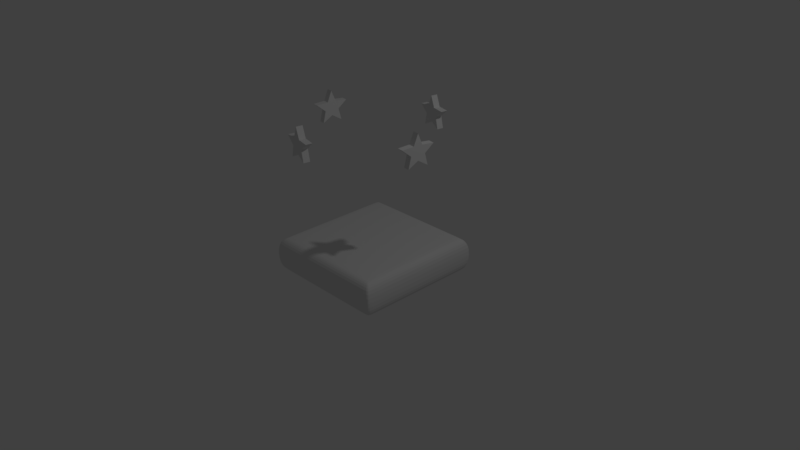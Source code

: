 # Source: Stars.blend  (saved by Blender 2.77.0; exported with 4.5.12 LTS)
import bpy
from mathutils import Matrix  # noqa: F401  (used for matrix-valued properties, if any)

bpy.ops.wm.read_factory_settings(use_empty=True)
scene = bpy.context.scene
scene.name = 'Scene'

# ---- collections
col_collection_1 = bpy.data.collections.new('Collection 1'); scene.collection.children.link(col_collection_1)

# ---- materials (node trees are filled in below, after node groups)
mat_material_001 = bpy.data.materials.new('Material.001')
mat_material_001.alpha_threshold = 0.0
mat_material_001.use_transparent_shadow = False
mat_material_001.roughness = 0.5
mat_material_001.line_color = (0.0, 0.0, 0.0, 1.0)

# ---- material node trees

# ---- world
world_world = bpy.data.worlds.new('World'); scene.world = world_world
world_world.color = (0.05088, 0.05088, 0.05088)
world_world.use_sun_shadow = False
world_world.sun_shadow_jitter_overblur = 0.0
world_world.cycles.sampling_method = 'MANUAL'

# ---- cameras
cam_camera = bpy.data.cameras.new('Camera')
cam_camera.clip_end = 100.0
cam_camera.lens = 35.0
cam_camera.sensor_width = 32.0
cam_camera.sensor_height = 18.0
cam_camera.ortho_scale = 7.314
cam_camera.dof.focus_distance = 0.0
cam_camera.dof.aperture_fstop = 128.0

# ---- lights
light_lamp = bpy.data.lights.new('Lamp', 'POINT')
light_lamp.transmission_factor = 0.0
light_lamp.cutoff_distance = 30.0
light_lamp.energy = 100.0
light_lamp.shadow_buffer_clip_start = 1.001
light_lamp.shadow_soft_size = 0.1
light_lamp.shadow_maximum_resolution = 0.006
light_lamp.use_absolute_resolution = True

# ---- meshes
me_circle = bpy.data.meshes.new('Circle')
me_circle.from_pydata([(-0.64, -0.6399, -0.6515), (-0.7328, -0.5472, -0.7325), (-0.7069, -0.573, -0.5827), (-0.7901, -0.4899, -0.4829), (-0.6814, -0.5986, -0.4714), (-0.64, -0.6399, -0.3287), (-0.5986, -0.6813, -0.4714), (-0.4899, -0.79, -0.4829), (-0.573, -0.7069, -0.5827), (-0.5472, -0.7327, -0.7325), (-0.64, -0.6399, -0.5519), (-0.6339, -0.7678, -0.5827), (-0.5508, -0.8509, -0.4829), (-0.6595, -0.7422, -0.4714), (-0.7009, -0.7008, -0.3287), (-0.7423, -0.6595, -0.4714), (-0.851, -0.5508, -0.4829), (-0.7678, -0.6339, -0.5827), (-0.7937, -0.6081, -0.7325), (-0.7009, -0.7008, -0.6515), (-0.6081, -0.7936, -0.7325), (-0.7009, -0.7008, -0.5519)], [], [(1, 0, 10), (8, 7, 10), (5, 4, 10), (2, 1, 10), (9, 8, 10), (6, 5, 10), (3, 2, 10), (0, 9, 10), (7, 6, 10), (4, 3, 10), (0, 1, 18, 19), (7, 8, 11, 12), (4, 5, 14, 15), (1, 2, 17, 18), (8, 9, 20, 11), (5, 6, 13, 14), (2, 3, 16, 17), (9, 0, 19, 20), (6, 7, 12, 13), (3, 4, 15, 16), (14, 13, 21), (11, 20, 21), (18, 17, 21), (15, 14, 21), (12, 11, 21), (19, 18, 21), (20, 19, 21), (16, 15, 21), (13, 12, 21), (17, 16, 21)])
me_circle.use_remesh_preserve_volume = False
me_circle.use_remesh_preserve_attributes = False
me_circle.use_mirror_vertex_groups = False
me_circle.update()
me_cube_001 = bpy.data.meshes.new('Cube.001')
me_cube_001.from_pydata([(0.8824, 0.8824, -0.1475), (0.8824, -0.8824, -0.1475), (-0.8825, -0.8824, -0.1475), (-0.8824, 0.8825, -0.1475), (0.8825, 0.8824, 0.1475), (0.8824, -0.8825, 0.1475), (-0.8825, -0.8824, 0.1475), (-0.8824, 0.8824, 0.1475), (0.8, 0.8, 0.2304), (0.8, -0.8, 0.2304), (-0.8, -0.8, 0.2304), (-0.8, 0.8, 0.2304), (0.8, 0.8, -0.2304), (0.8, -0.8, -0.2304), (-0.8, -0.8, -0.2304), (-0.8, 0.8, -0.2304), (0.8824, -0.7942, -0.1475), (-0.8825, -0.7942, -0.1475), (0.8824, -0.7942, 0.1475), (-0.8825, -0.7942, 0.1475), (0.8, -0.72, 0.2304), (-0.8, -0.72, 0.2304), (0.8, -0.72, -0.2304), (-0.8, -0.72, -0.2304), (-0.8824, 0.7986, -0.1475), (-0.8824, 0.7986, 0.1475), (-0.8, 0.724, 0.2304), (-0.8, 0.724, -0.2304), (0.8824, 0.7986, -0.1475), (0.8825, 0.7986, 0.1475), (0.8, 0.724, 0.2304), (0.8, 0.724, -0.2304), (0.7942, 0.8824, -0.1475), (0.7942, -0.8824, -0.1475), (0.7942, 0.8824, 0.1475), (0.7942, -0.8825, 0.1475), (0.72, 0.8, 0.2304), (0.72, -0.8, 0.2304), (0.72, 0.8, -0.2304), (0.72, -0.8, -0.2304), (0.72, -0.72, -0.2304), (0.72, -0.72, 0.2304), (0.72, 0.724, 0.2304), (0.72, 0.724, -0.2304), (-0.7986, 0.8825, -0.1475), (-0.7986, -0.8824, -0.1475), (-0.7986, 0.8824, 0.1475), (-0.7986, -0.8824, 0.1475), (-0.724, 0.8, 0.2304), (-0.724, -0.8, 0.2304), (-0.724, 0.8, -0.2304), (-0.724, -0.8, -0.2304), (-0.724, -0.72, -0.2304), (-0.724, 0.724, -0.2304), (-0.724, -0.72, 0.2304), (-0.724, 0.724, 0.2304)], [], [(16, 1, 13, 22), (19, 6, 10, 21), (16, 18, 5, 1), (45, 47, 6, 2), (24, 25, 7, 3), (46, 44, 3, 7), (54, 21, 10, 49), (46, 7, 11, 48), (35, 5, 9, 37), (29, 4, 8, 30), (52, 51, 14, 23), (24, 3, 15, 27), (45, 2, 14, 51), (32, 0, 12, 38), (2, 17, 23, 14), (53, 52, 23, 27), (5, 18, 20, 9), (55, 26, 21, 54), (2, 6, 19, 17), (28, 29, 18, 16), (25, 19, 21, 26), (28, 16, 22, 31), (0, 28, 31, 12), (7, 25, 26, 11), (0, 4, 29, 28), (48, 11, 26, 55), (50, 53, 27, 15), (17, 24, 27, 23), (18, 29, 30, 20), (17, 19, 25, 24), (12, 31, 43, 38), (8, 36, 42, 30), (30, 42, 41, 20), (31, 22, 40, 43), (44, 32, 38, 50), (1, 33, 39, 13), (22, 13, 39, 40), (47, 35, 37, 49), (4, 34, 36, 8), (20, 41, 37, 9), (4, 0, 32, 34), (1, 5, 35, 33), (6, 47, 49, 10), (3, 44, 50, 15), (38, 43, 53, 50), (36, 48, 55, 42), (42, 55, 54, 41), (43, 40, 52, 53), (33, 45, 51, 39), (40, 39, 51, 52), (34, 46, 48, 36), (41, 54, 49, 37), (34, 32, 44, 46), (33, 35, 47, 45)])
_uv = me_cube_001.uv_layers.new(name='UVMap')
_uv.uv.foreach_set('vector', [0.1256, 0.5273, 0.1049, 0.5273, 0.1243, 0.4999, 0.143, 0.4999, 0.1256, 0.02755, 0.1049, 0.02755, 0.1243, 0.0001006, 0.143, 0.0001005, 0.1256, 0.5273, 0.1256, 0.5966, 0.1049, 0.5966, 0.1049, 0.5273, 0.0968, 0.1246, 0.02755, 0.1246, 0.02755, 0.1049, 0.0968, 0.1049, 0.4996, 0.09681, 0.4996, 0.02755, 0.5193, 0.02755, 0.5193, 0.09681, 0.5966, 0.1246, 0.5273, 0.1246, 0.5273, 0.1049, 0.5966, 0.1049, 0.5858, 0.5814, 0.568, 0.5814, 0.568, 0.5626, 0.5858, 0.5626, 0.5966, 0.1246, 0.5966, 0.1049, 0.6241, 0.1243, 0.6241, 0.1421, 0.02755, 0.4985, 0.02755, 0.5193, 0.000101, 0.4999, 0.000101, 0.4811, 0.4996, 0.5966, 0.5193, 0.5966, 0.4999, 0.6241, 0.4821, 0.6241, 0.143, 0.1421, 0.1243, 0.1421, 0.1243, 0.1243, 0.143, 0.1243, 0.4996, 0.09681, 0.5193, 0.09681, 0.4999, 0.1243, 0.4821, 0.1243, 0.0968, 0.1246, 0.0968, 0.1049, 0.1243, 0.1243, 0.1243, 0.1421, 0.5273, 0.4985, 0.5273, 0.5193, 0.4999, 0.4999, 0.4999, 0.4811, 0.1049, 0.09681, 0.1256, 0.09681, 0.143, 0.1243, 0.1243, 0.1243, 0.4821, 0.1421, 0.143, 0.1421, 0.143, 0.1243, 0.4821, 0.1243, 0.1049, 0.5966, 0.1256, 0.5966, 0.143, 0.6241, 0.1243, 0.6241, 0.5858, 0.9204, 0.568, 0.9204, 0.568, 0.5814, 0.5858, 0.5814, 0.1049, 0.09681, 0.1049, 0.02755, 0.1256, 0.02755, 0.1256, 0.09681, 0.4996, 0.5273, 0.4996, 0.5966, 0.1256, 0.5966, 0.1256, 0.5273, 0.4996, 0.02755, 0.1256, 0.02755, 0.143, 0.0001005, 0.4821, 9.996e-05, 0.4996, 0.5273, 0.1256, 0.5273, 0.143, 0.4999, 0.4821, 0.4999, 0.5193, 0.5273, 0.4996, 0.5273, 0.4821, 0.4999, 0.4999, 0.4999, 0.5193, 0.02755, 0.4996, 0.02755, 0.4821, 9.996e-05, 0.4999, 9.999e-05, 0.5193, 0.5273, 0.5193, 0.5966, 0.4996, 0.5966, 0.4996, 0.5273, 0.5858, 0.9382, 0.568, 0.9382, 0.568, 0.9204, 0.5858, 0.9204, 0.4999, 0.1421, 0.4821, 0.1421, 0.4821, 0.1243, 0.4999, 0.1243, 0.1256, 0.09681, 0.4996, 0.09681, 0.4821, 0.1243, 0.143, 0.1243, 0.1256, 0.5966, 0.4996, 0.5966, 0.4821, 0.6241, 0.143, 0.6241, 0.1256, 0.09681, 0.1256, 0.02755, 0.4996, 0.02755, 0.4996, 0.09681, 0.4999, 0.4999, 0.4821, 0.4999, 0.4821, 0.4811, 0.4999, 0.4811, 0.9437, 0.9382, 0.9249, 0.9382, 0.9249, 0.9204, 0.9436, 0.9204, 0.9436, 0.9204, 0.9249, 0.9204, 0.9249, 0.5814, 0.9436, 0.5814, 0.4821, 0.4999, 0.143, 0.4999, 0.143, 0.4811, 0.4821, 0.4811, 0.5273, 0.1246, 0.5273, 0.4985, 0.4999, 0.4811, 0.4999, 0.1421, 0.09681, 0.5193, 0.09681, 0.4985, 0.1243, 0.4811, 0.1243, 0.4999, 0.143, 0.4999, 0.1243, 0.4999, 0.1243, 0.4811, 0.143, 0.4811, 0.02755, 0.1246, 0.02755, 0.4985, 0.000101, 0.4811, 9.996e-05, 0.1421, 0.5966, 0.5193, 0.5966, 0.4985, 0.6241, 0.4811, 0.6241, 0.4999, 0.9436, 0.5814, 0.9249, 0.5814, 0.9249, 0.5626, 0.9436, 0.5626, 0.5966, 0.5193, 0.5273, 0.5193, 0.5273, 0.4985, 0.5966, 0.4985, 0.09681, 0.5193, 0.02755, 0.5193, 0.02755, 0.4985, 0.09681, 0.4985, 0.02755, 0.1049, 0.02755, 0.1246, 9.996e-05, 0.1421, 9.996e-05, 0.1243, 0.5273, 0.1049, 0.5273, 0.1246, 0.4999, 0.1421, 0.4999, 0.1243, 0.4999, 0.4811, 0.4821, 0.4811, 0.4821, 0.1421, 0.4999, 0.1421, 0.9249, 0.9382, 0.5858, 0.9382, 0.5858, 0.9204, 0.9249, 0.9204, 0.9249, 0.9204, 0.5858, 0.9204, 0.5858, 0.5814, 0.9249, 0.5814, 0.4821, 0.4811, 0.143, 0.4811, 0.143, 0.1421, 0.4821, 0.1421, 0.09681, 0.4985, 0.0968, 0.1246, 0.1243, 0.1421, 0.1243, 0.4811, 0.143, 0.4811, 0.1243, 0.4811, 0.1243, 0.1421, 0.143, 0.1421, 0.5966, 0.4985, 0.5966, 0.1246, 0.6241, 0.1421, 0.6241, 0.4811, 0.9249, 0.5814, 0.5858, 0.5814, 0.5858, 0.5626, 0.9249, 0.5626, 0.5966, 0.4985, 0.5273, 0.4985, 0.5273, 0.1246, 0.5966, 0.1246, 0.09681, 0.4985, 0.02755, 0.4985, 0.02755, 0.1246, 0.0968, 0.1246])
me_cube_001.materials.append(mat_material_001)
me_cube_001.use_remesh_preserve_volume = False
me_cube_001.use_remesh_preserve_attributes = False
me_cube_001.use_mirror_vertex_groups = False
me_cube_001.update()

# ---- objects
ob_circle = bpy.data.objects.new('Circle', me_circle)
ob_lamp = bpy.data.objects.new('Lamp', light_lamp)
ob_camera = bpy.data.objects.new('Camera', cam_camera)
ob_cube = bpy.data.objects.new('Cube', me_cube_001)

# ---- transforms, parenting, visibility, modifiers, constraints
ob_circle.location = (0.0, 0.0, 2.274)
ob_circle.rotation_euler = (0.0, -0.0, 2.199)
ob_circle.scale = (0.9999, 1.0, 1.0)
ob_circle.lineart.crease_threshold = 0.0
_m = ob_circle.modifiers.new('Mirror', 'MIRROR')
_m.use_axis = (True, True, False)
ob_lamp.location = (4.076, 1.005, 5.904)
ob_lamp.rotation_euler = (0.6503, 0.05522, 1.866)
ob_lamp.lock_rotations_4d = False
ob_lamp.empty_display_type = 'ARROWS'
ob_lamp.color = (0.0, 0.0, 0.0, 0.0)
ob_lamp.lineart.crease_threshold = 0.0
ob_camera.location = (7.481, -6.508, 5.344)
ob_camera.rotation_euler = (1.109, 0.01082, 0.8149)
ob_camera.lock_rotations_4d = False
ob_camera.empty_display_type = 'ARROWS'
ob_camera.color = (0.0, 0.0, 0.0, 0.0)
ob_camera.display_type = 'WIRE'
ob_camera.lineart.crease_threshold = 0.0
ob_cube.location = (0.0, 0.0, 0.0)
ob_cube.lock_rotations_4d = False
ob_cube.empty_display_type = 'ARROWS'
ob_cube.lineart.crease_threshold = 0.0
_m = ob_cube.modifiers.new('Subsurf', 'SUBSURF')
_m.uv_smooth = 'PRESERVE_CORNERS'
_m.quality = 2
_m.show_only_control_edges = False

# ---- collection membership
col_collection_1.objects.link(ob_circle)
col_collection_1.objects.link(ob_lamp)
col_collection_1.objects.link(ob_camera)
col_collection_1.objects.link(ob_cube)

# ---- scene / render settings (as saved in the file)
scene.camera = ob_camera
scene.frame_start = 1; scene.frame_end = 20; scene.frame_set(7)
scene.render.engine = 'BLENDER_EEVEE_NEXT'
scene.render.resolution_percentage = 50
scene.render.dither_intensity = 0.0
scene.cycles.use_denoising = False
scene.cycles.samples = 128
scene.cycles.sampling_pattern = 'TABULATED_SOBOL'
scene.cycles.light_sampling_threshold = 0.0
scene.cycles.use_adaptive_sampling = False
scene.cycles.use_light_tree = False
scene.cycles.blur_glossy = 0.0
scene.cycles.sample_clamp_indirect = 0.0
scene.view_settings.view_transform = 'Standard'
bpy.context.view_layer.update()
